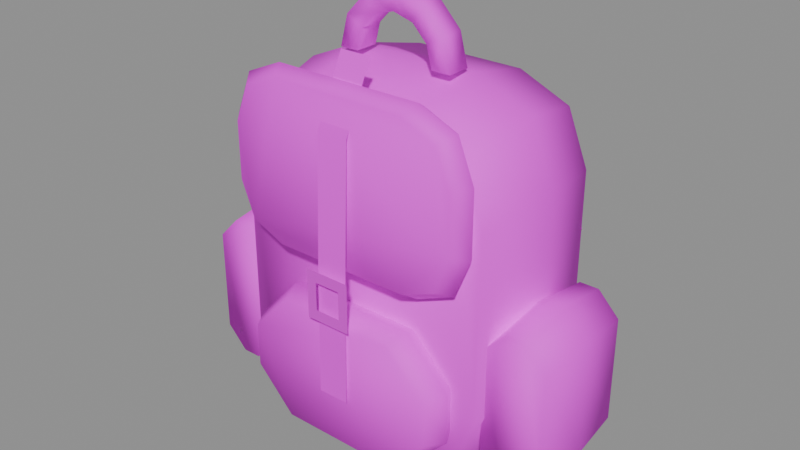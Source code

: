 # Source: prp_backpack_medium_optimized_v001.blend  (saved by Blender 5.2.45; exported with 4.5.12 LTS)
import bpy
from mathutils import Matrix  # noqa: F401  (used for matrix-valued properties, if any)

bpy.ops.wm.read_factory_settings(use_empty=True)
scene = bpy.context.scene
scene.name = 'Scene'

# ---- collections
col_prp = bpy.data.collections.new('PRP_中号黄色单扣背包_中文资产管理'); scene.collection.children.link(col_prp)
col_01 = bpy.data.collections.new('01_制作组件_已统一材质'); col_prp.children.link(col_01)
col_01.hide_render = True
col_01.hide_viewport = True
col_02 = bpy.data.collections.new('02_游戏输出_整合模型'); col_prp.children.link(col_02)
col_10 = bpy.data.collections.new('10_骨骼与动画'); col_prp.children.link(col_10)
col_80 = bpy.data.collections.new('80_挂点_交互接口'); col_prp.children.link(col_80)
col_90 = bpy.data.collections.new('90_展示环境_灯光相机'); col_prp.children.link(col_90)
col_90.hide_render = True

# ---- images (referenced by path relative to the original .blend; pixels are not part of the script)
import os
ASSET_DIR = os.environ.get("B2B_ASSET_DIR", "")  # directory of the original .blend (textures are referenced by path, not embedded)
HERE = os.path.dirname(os.path.abspath(__file__))  # packed textures are extracted next to this script under _unpacked/

def load_image(name, relpath, width, height, colorspace="sRGB"):
    """Load a texture the original file referenced (path relative to the .blend, or extracted next to this script)."""
    p = next((c for c in (os.path.join(HERE, relpath), os.path.join(ASSET_DIR, relpath)) if relpath and os.path.exists(c)), "")
    if p:
        img = bpy.data.images.load(p, check_existing=True)
        img.name = name
    else:  # same state as the original file: an image datablock whose file is absent (Cycles renders it pink)
        img = bpy.data.images.new(name, width, height)
        img.source = "FILE"
        img.filepath = "//" + (relpath or name)
    img.colorspace_settings.name = colorspace
    return img
img_10x10_512_png = load_image('设施低亮多巴胺色盘_10x10_512.png', '设施低亮多巴胺色盘_10x10_512.png', 1024, 1024, 'sRGB')

# ---- materials (node trees are filled in below, after node groups)
mat_02 = bpy.data.materials.new('02_细腻哑光_青绿大面')
mat_03 = bpy.data.materials.new('03_清漆反光_紫粉点缀')

# ---- material node trees
mat_02.use_nodes = True; mat_02.node_tree.nodes.clear()
_N = mat_02.node_tree.nodes; _L = mat_02.node_tree.links
n0 = _N.new('ShaderNodeBsdfPrincipled'); n0.name = 'Principled BSDF'; n0.location = (-200, 100)
n0.inputs[1].default_value = 0.02
n0.inputs[2].default_value = 0.72
n0.inputs[10].default_value = 0.005
n1 = _N.new('ShaderNodeOutputMaterial'); n1.name = 'Material Output'; n1.location = (200, 100)
n2 = _N.new('ShaderNodeTexImage'); n2.name = 'Image Texture'; n2.location = (0, 0)
n2.image = img_10x10_512_png
n2.interpolation = 'Closest'
n3 = _N.new('ShaderNodeUVMap'); n3.name = 'UV Map'; n3.location = (0, 0)
n3.width = 160
n3.uv_map = 'PaletteUV'
_L.new(n0.outputs[0], n1.inputs[0])
_L.new(n3.outputs[0], n2.inputs[0])
_L.new(n2.outputs[0], n0.inputs[0])
n1.is_active_output = True
mat_03.use_nodes = True; mat_03.node_tree.nodes.clear()
_N = mat_03.node_tree.nodes; _L = mat_03.node_tree.links
n0 = _N.new('ShaderNodeBsdfPrincipled'); n0.name = 'Principled BSDF'; n0.location = (-200, 100)
n0.inputs[1].default_value = 0.18
n0.inputs[2].default_value = 0.16
n0.inputs[10].default_value = 0.005
n0.inputs[19].default_value = 0.65
n1 = _N.new('ShaderNodeOutputMaterial'); n1.name = 'Material Output'; n1.location = (200, 100)
n2 = _N.new('ShaderNodeTexImage'); n2.name = 'Image Texture'; n2.location = (0, 0)
n2.image = img_10x10_512_png
n2.interpolation = 'Closest'
n3 = _N.new('ShaderNodeUVMap'); n3.name = 'UV Map'; n3.location = (0, 0)
n3.width = 160
n3.uv_map = 'PaletteUV'
_L.new(n0.outputs[0], n1.inputs[0])
_L.new(n3.outputs[0], n2.inputs[0])
_L.new(n2.outputs[0], n0.inputs[0])
n1.is_active_output = True

# ---- meshes
me_x = bpy.data.meshes.new('包体')
me_x.from_pydata([(0.2204, 0.165, 0.09885), (0.1839, 0.165, 0.1902), (0.09581, 0.165, 0.2281), (-0.09581, 0.165, 0.2281), (-0.1839, 0.165, 0.1902), (-0.2204, 0.165, 0.09885), (-0.2204, 0.165, -0.2093), (-0.1839, 0.165, -0.3007), (-0.09581, 0.165, -0.3385), (0.09581, 0.165, -0.3385), (0.1839, 0.165, -0.3007), (0.2204, 0.165, -0.2093), (0.2448, 0.03378, 0.116), (0.2043, 0.03378, 0.2175), (0.1065, 0.03378, 0.2596), (-0.1065, 0.03378, 0.2596), (-0.2043, 0.03378, 0.2175), (-0.2448, 0.03378, 0.116), (-0.2448, 0.03378, -0.2264), (-0.2043, 0.03378, -0.3279), (-0.1065, 0.03378, -0.37), (0.1065, 0.03378, -0.37), (0.2043, 0.03378, -0.3279), (0.2448, 0.03378, -0.2264), (0.2204, -0.09744, 0.09885), (0.1839, -0.09744, 0.1902), (0.09581, -0.09744, 0.2281), (-0.09581, -0.09744, 0.2281), (-0.1839, -0.09744, 0.1902), (-0.2204, -0.09744, 0.09885), (-0.2204, -0.09744, -0.2093), (-0.1839, -0.09744, -0.3007), (-0.09581, -0.09744, -0.3385), (0.09581, -0.09744, -0.3385), (0.1839, -0.09744, -0.3007), (0.2204, -0.09744, -0.2093)], [], [(0, 1, 13, 12), (1, 2, 14, 13), (2, 3, 15, 14), (3, 4, 16, 15), (4, 5, 17, 16), (5, 6, 18, 17), (6, 7, 19, 18), (7, 8, 20, 19), (8, 9, 21, 20), (9, 10, 22, 21), (10, 11, 23, 22), (11, 0, 12, 23), (12, 13, 25, 24), (13, 14, 26, 25), (14, 15, 27, 26), (15, 16, 28, 27), (16, 17, 29, 28), (17, 18, 30, 29), (18, 19, 31, 30), (19, 20, 32, 31), (20, 21, 33, 32), (21, 22, 34, 33), (22, 23, 35, 34), (23, 12, 24, 35), (11, 10, 9, 8, 7, 6, 5, 4, 3, 2, 1, 0), (24, 25, 26, 27, 28, 29, 30, 31, 32, 33, 34, 35)])
me_x.polygons.foreach_set('use_smooth', [True] * 26)
_uv = me_x.uv_layers.new(name='PaletteUV')
_uv.uv.foreach_set('vector', [0.773, 0.65, 0.75, 0.673, 0.727, 0.65, 0.75, 0.627, 0.773, 0.65, 0.75, 0.673, 0.727, 0.65, 0.75, 0.627, 0.773, 0.65, 0.75, 0.673, 0.727, 0.65, 0.75, 0.627, 0.773, 0.65, 0.75, 0.673, 0.727, 0.65, 0.75, 0.627, 0.773, 0.65, 0.75, 0.673, 0.727, 0.65, 0.75, 0.627, 0.773, 0.65, 0.75, 0.673, 0.727, 0.65, 0.75, 0.627, 0.773, 0.65, 0.75, 0.673, 0.727, 0.65, 0.75, 0.627, 0.773, 0.65, 0.75, 0.673, 0.727, 0.65, 0.75, 0.627, 0.773, 0.65, 0.75, 0.673, 0.727, 0.65, 0.75, 0.627, 0.773, 0.65, 0.75, 0.673, 0.727, 0.65, 0.75, 0.627, 0.773, 0.65, 0.75, 0.673, 0.727, 0.65, 0.75, 0.627, 0.773, 0.65, 0.75, 0.673, 0.727, 0.65, 0.75, 0.627, 0.773, 0.65, 0.75, 0.673, 0.727, 0.65, 0.75, 0.627, 0.773, 0.65, 0.75, 0.673, 0.727, 0.65, 0.75, 0.627, 0.773, 0.65, 0.75, 0.673, 0.727, 0.65, 0.75, 0.627, 0.773, 0.65, 0.75, 0.673, 0.727, 0.65, 0.75, 0.627, 0.773, 0.65, 0.75, 0.673, 0.727, 0.65, 0.75, 0.627, 0.773, 0.65, 0.75, 0.673, 0.727, 0.65, 0.75, 0.627, 0.773, 0.65, 0.75, 0.673, 0.727, 0.65, 0.75, 0.627, 0.773, 0.65, 0.75, 0.673, 0.727, 0.65, 0.75, 0.627, 0.773, 0.65, 0.75, 0.673, 0.727, 0.65, 0.75, 0.627, 0.773, 0.65, 0.75, 0.673, 0.727, 0.65, 0.75, 0.627, 0.773, 0.65, 0.75, 0.673, 0.727, 0.65, 0.75, 0.627, 0.773, 0.65, 0.75, 0.673, 0.727, 0.65, 0.75, 0.627, 0.773, 0.65, 0.7699, 0.6615, 0.7615, 0.6699, 0.75, 0.673, 0.7385, 0.6699, 0.7301, 0.6615, 0.727, 0.65, 0.7301, 0.6385, 0.7385, 0.6301, 0.75, 0.627, 0.7615, 0.6301, 0.7699, 0.6385, 0.773, 0.65, 0.7699, 0.6615, 0.7615, 0.6699, 0.75, 0.673, 0.7385, 0.6699, 0.7301, 0.6615, 0.727, 0.65, 0.7301, 0.6385, 0.7385, 0.6301, 0.75, 0.627, 0.7615, 0.6301, 0.7699, 0.6385])
me_x.materials.append(mat_02)
me_x.update()
me_x_1 = bpy.data.meshes.new('浅色前袋')
me_x_1.from_pydata([(0.1677, -0.07957, -0.1726), (0.1006, -0.07957, -0.103), (-0.1006, -0.07957, -0.103), (-0.1677, -0.07957, -0.1726), (-0.1677, -0.07957, -0.2471), (-0.1006, -0.07957, -0.3167), (0.1006, -0.07957, -0.3167), (0.1677, -0.07957, -0.2471), (0.1863, -0.1159, -0.1684), (0.1118, -0.1159, -0.09112), (-0.1118, -0.1159, -0.09112), (-0.1863, -0.1159, -0.1684), (-0.1863, -0.1159, -0.2513), (-0.1118, -0.1159, -0.3286), (0.1118, -0.1159, -0.3286), (0.1863, -0.1159, -0.2513), (0.1677, -0.1522, -0.1726), (0.1006, -0.1522, -0.103), (-0.1006, -0.1522, -0.103), (-0.1677, -0.1522, -0.1726), (-0.1677, -0.1522, -0.2471), (-0.1006, -0.1522, -0.3167), (0.1006, -0.1522, -0.3167), (0.1677, -0.1522, -0.2471)], [], [(0, 1, 9, 8), (1, 2, 10, 9), (2, 3, 11, 10), (3, 4, 12, 11), (4, 5, 13, 12), (5, 6, 14, 13), (6, 7, 15, 14), (7, 0, 8, 15), (8, 9, 17, 16), (9, 10, 18, 17), (10, 11, 19, 18), (11, 12, 20, 19), (12, 13, 21, 20), (13, 14, 22, 21), (14, 15, 23, 22), (15, 8, 16, 23), (7, 6, 5, 4, 3, 2, 1, 0), (16, 17, 18, 19, 20, 21, 22, 23)])
me_x_1.polygons.foreach_set('use_smooth', [True] * 18)
_uv = me_x_1.uv_layers.new(name='PaletteUV')
_uv.uv.foreach_set('vector', [0.873, 0.05, 0.85, 0.073, 0.827, 0.05, 0.85, 0.027, 0.873, 0.05, 0.85, 0.073, 0.827, 0.05, 0.85, 0.027, 0.873, 0.05, 0.85, 0.073, 0.827, 0.05, 0.85, 0.027, 0.873, 0.05, 0.85, 0.073, 0.827, 0.05, 0.85, 0.027, 0.873, 0.05, 0.85, 0.073, 0.827, 0.05, 0.85, 0.027, 0.873, 0.05, 0.85, 0.073, 0.827, 0.05, 0.85, 0.027, 0.873, 0.05, 0.85, 0.073, 0.827, 0.05, 0.85, 0.027, 0.873, 0.05, 0.85, 0.073, 0.827, 0.05, 0.85, 0.027, 0.873, 0.05, 0.85, 0.073, 0.827, 0.05, 0.85, 0.027, 0.873, 0.05, 0.85, 0.073, 0.827, 0.05, 0.85, 0.027, 0.873, 0.05, 0.85, 0.073, 0.827, 0.05, 0.85, 0.027, 0.873, 0.05, 0.85, 0.073, 0.827, 0.05, 0.85, 0.027, 0.873, 0.05, 0.85, 0.073, 0.827, 0.05, 0.85, 0.027, 0.873, 0.05, 0.85, 0.073, 0.827, 0.05, 0.85, 0.027, 0.873, 0.05, 0.85, 0.073, 0.827, 0.05, 0.85, 0.027, 0.873, 0.05, 0.85, 0.073, 0.827, 0.05, 0.85, 0.027, 0.873, 0.05, 0.8663, 0.06626, 0.85, 0.073, 0.8337, 0.06626, 0.827, 0.05, 0.8337, 0.03374, 0.85, 0.027, 0.8663, 0.03374, 0.873, 0.05, 0.8663, 0.06626, 0.85, 0.073, 0.8337, 0.06626, 0.827, 0.05, 0.8337, 0.03374, 0.85, 0.027, 0.8663, 0.03374])
me_x_1.materials.append(mat_02)
me_x_1.update()
me_x_2 = bpy.data.meshes.new('圆角翻盖')
me_x_2.from_pydata([(0.1964, -0.0885, 0.1632), (0.1726, -0.0885, 0.2229), (0.115, -0.0885, 0.2477), (-0.115, -0.0885, 0.2477), (-0.1726, -0.0885, 0.2229), (-0.1964, -0.0885, 0.1632), (-0.1964, -0.0885, 0.06875), (-0.1726, -0.0885, 0.009008), (-0.115, -0.0885, -0.01574), (0.115, -0.0885, -0.01574), (0.1726, -0.0885, 0.009008), (0.1964, -0.0885, 0.06875), (0.2182, -0.1136, 0.1684), (0.1917, -0.1136, 0.2348), (0.1277, -0.1136, 0.2623), (-0.1277, -0.1136, 0.2623), (-0.1917, -0.1136, 0.2348), (-0.2182, -0.1136, 0.1684), (-0.2182, -0.1136, 0.06351), (-0.1917, -0.1136, -0.002876), (-0.1277, -0.1136, -0.03037), (0.1277, -0.1136, -0.03037), (0.1917, -0.1136, -0.002876), (0.2182, -0.1136, 0.06351), (0.1964, -0.1388, 0.1632), (0.1726, -0.1388, 0.2229), (0.115, -0.1388, 0.2477), (-0.115, -0.1388, 0.2477), (-0.1726, -0.1388, 0.2229), (-0.1964, -0.1388, 0.1632), (-0.1964, -0.1388, 0.06875), (-0.1726, -0.1388, 0.009008), (-0.115, -0.1388, -0.01574), (0.115, -0.1388, -0.01574), (0.1726, -0.1388, 0.009008), (0.1964, -0.1388, 0.06875)], [], [(0, 1, 13, 12), (1, 2, 14, 13), (2, 3, 15, 14), (3, 4, 16, 15), (4, 5, 17, 16), (5, 6, 18, 17), (6, 7, 19, 18), (7, 8, 20, 19), (8, 9, 21, 20), (9, 10, 22, 21), (10, 11, 23, 22), (11, 0, 12, 23), (12, 13, 25, 24), (13, 14, 26, 25), (14, 15, 27, 26), (15, 16, 28, 27), (16, 17, 29, 28), (17, 18, 30, 29), (18, 19, 31, 30), (19, 20, 32, 31), (20, 21, 33, 32), (21, 22, 34, 33), (22, 23, 35, 34), (23, 12, 24, 35), (11, 10, 9, 8, 7, 6, 5, 4, 3, 2, 1, 0), (24, 25, 26, 27, 28, 29, 30, 31, 32, 33, 34, 35)])
me_x_2.polygons.foreach_set('use_smooth', [True] * 26)
_uv = me_x_2.uv_layers.new(name='PaletteUV')
_uv.uv.foreach_set('vector', [0.873, 0.65, 0.85, 0.673, 0.827, 0.65, 0.85, 0.627, 0.873, 0.65, 0.85, 0.673, 0.827, 0.65, 0.85, 0.627, 0.873, 0.65, 0.85, 0.673, 0.827, 0.65, 0.85, 0.627, 0.873, 0.65, 0.85, 0.673, 0.827, 0.65, 0.85, 0.627, 0.873, 0.65, 0.85, 0.673, 0.827, 0.65, 0.85, 0.627, 0.873, 0.65, 0.85, 0.673, 0.827, 0.65, 0.85, 0.627, 0.873, 0.65, 0.85, 0.673, 0.827, 0.65, 0.85, 0.627, 0.873, 0.65, 0.85, 0.673, 0.827, 0.65, 0.85, 0.627, 0.873, 0.65, 0.85, 0.673, 0.827, 0.65, 0.85, 0.627, 0.873, 0.65, 0.85, 0.673, 0.827, 0.65, 0.85, 0.627, 0.873, 0.65, 0.85, 0.673, 0.827, 0.65, 0.85, 0.627, 0.873, 0.65, 0.85, 0.673, 0.827, 0.65, 0.85, 0.627, 0.873, 0.65, 0.85, 0.673, 0.827, 0.65, 0.85, 0.627, 0.873, 0.65, 0.85, 0.673, 0.827, 0.65, 0.85, 0.627, 0.873, 0.65, 0.85, 0.673, 0.827, 0.65, 0.85, 0.627, 0.873, 0.65, 0.85, 0.673, 0.827, 0.65, 0.85, 0.627, 0.873, 0.65, 0.85, 0.673, 0.827, 0.65, 0.85, 0.627, 0.873, 0.65, 0.85, 0.673, 0.827, 0.65, 0.85, 0.627, 0.873, 0.65, 0.85, 0.673, 0.827, 0.65, 0.85, 0.627, 0.873, 0.65, 0.85, 0.673, 0.827, 0.65, 0.85, 0.627, 0.873, 0.65, 0.85, 0.673, 0.827, 0.65, 0.85, 0.627, 0.873, 0.65, 0.85, 0.673, 0.827, 0.65, 0.85, 0.627, 0.873, 0.65, 0.85, 0.673, 0.827, 0.65, 0.85, 0.627, 0.873, 0.65, 0.85, 0.673, 0.827, 0.65, 0.85, 0.627, 0.873, 0.65, 0.8699, 0.6615, 0.8615, 0.6699, 0.85, 0.673, 0.8385, 0.6699, 0.8301, 0.6615, 0.827, 0.65, 0.8301, 0.6385, 0.8385, 0.6301, 0.85, 0.627, 0.8615, 0.6301, 0.8699, 0.6385, 0.873, 0.65, 0.8699, 0.6615, 0.8615, 0.6699, 0.85, 0.673, 0.8385, 0.6699, 0.8301, 0.6615, 0.827, 0.65, 0.8301, 0.6385, 0.8385, 0.6301, 0.85, 0.627, 0.8615, 0.6301, 0.8699, 0.6385])
me_x_2.materials.append(mat_02)
me_x_2.update()
me_1 = bpy.data.meshes.new('侧袋-1')
me_1.from_pydata([(-0.2188, 0.112, -0.09327), (-0.2552, 0.112, -0.0555), (-0.2877, 0.112, -0.0555), (-0.3241, 0.112, -0.09327), (-0.3241, 0.112, -0.2712), (-0.2877, 0.112, -0.309), (-0.2552, 0.112, -0.309), (-0.2188, 0.112, -0.2712), (-0.2129, 0.01703, -0.08339), (-0.2534, 0.01703, -0.04142), (-0.2895, 0.01703, -0.04142), (-0.33, 0.01703, -0.08339), (-0.33, 0.01703, -0.2811), (-0.2895, 0.01703, -0.3231), (-0.2534, 0.01703, -0.3231), (-0.2129, 0.01703, -0.2811), (-0.2188, -0.07789, -0.09327), (-0.2552, -0.07789, -0.0555), (-0.2877, -0.07789, -0.0555), (-0.3241, -0.07789, -0.09327), (-0.3241, -0.07789, -0.2712), (-0.2877, -0.07789, -0.309), (-0.2552, -0.07789, -0.309), (-0.2188, -0.07789, -0.2712)], [], [(0, 1, 9, 8), (1, 2, 10, 9), (2, 3, 11, 10), (3, 4, 12, 11), (4, 5, 13, 12), (5, 6, 14, 13), (6, 7, 15, 14), (7, 0, 8, 15), (8, 9, 17, 16), (9, 10, 18, 17), (10, 11, 19, 18), (11, 12, 20, 19), (12, 13, 21, 20), (13, 14, 22, 21), (14, 15, 23, 22), (15, 8, 16, 23), (7, 6, 5, 4, 3, 2, 1, 0), (16, 17, 18, 19, 20, 21, 22, 23)])
me_1.polygons.foreach_set('use_smooth', [True] * 18)
_uv = me_1.uv_layers.new(name='PaletteUV')
_uv.uv.foreach_set('vector', [0.773, 0.65, 0.75, 0.673, 0.727, 0.65, 0.75, 0.627, 0.773, 0.65, 0.75, 0.673, 0.727, 0.65, 0.75, 0.627, 0.773, 0.65, 0.75, 0.673, 0.727, 0.65, 0.75, 0.627, 0.773, 0.65, 0.75, 0.673, 0.727, 0.65, 0.75, 0.627, 0.773, 0.65, 0.75, 0.673, 0.727, 0.65, 0.75, 0.627, 0.773, 0.65, 0.75, 0.673, 0.727, 0.65, 0.75, 0.627, 0.773, 0.65, 0.75, 0.673, 0.727, 0.65, 0.75, 0.627, 0.773, 0.65, 0.75, 0.673, 0.727, 0.65, 0.75, 0.627, 0.773, 0.65, 0.75, 0.673, 0.727, 0.65, 0.75, 0.627, 0.773, 0.65, 0.75, 0.673, 0.727, 0.65, 0.75, 0.627, 0.773, 0.65, 0.75, 0.673, 0.727, 0.65, 0.75, 0.627, 0.773, 0.65, 0.75, 0.673, 0.727, 0.65, 0.75, 0.627, 0.773, 0.65, 0.75, 0.673, 0.727, 0.65, 0.75, 0.627, 0.773, 0.65, 0.75, 0.673, 0.727, 0.65, 0.75, 0.627, 0.773, 0.65, 0.75, 0.673, 0.727, 0.65, 0.75, 0.627, 0.773, 0.65, 0.75, 0.673, 0.727, 0.65, 0.75, 0.627, 0.773, 0.65, 0.7663, 0.6663, 0.75, 0.673, 0.7337, 0.6663, 0.727, 0.65, 0.7337, 0.6337, 0.75, 0.627, 0.7663, 0.6337, 0.773, 0.65, 0.7663, 0.6663, 0.75, 0.673, 0.7337, 0.6663, 0.727, 0.65, 0.7337, 0.6337, 0.75, 0.627, 0.7663, 0.6337])
me_1.materials.append(mat_02)
me_1.update()
me_1_1 = bpy.data.meshes.new('侧袋1')
me_1_1.from_pydata([(0.3241, 0.112, -0.09327), (0.2877, 0.112, -0.0555), (0.2552, 0.112, -0.0555), (0.2188, 0.112, -0.09327), (0.2188, 0.112, -0.2712), (0.2552, 0.112, -0.309), (0.2877, 0.112, -0.309), (0.3241, 0.112, -0.2712), (0.33, 0.01703, -0.08339), (0.2895, 0.01703, -0.04142), (0.2534, 0.01703, -0.04142), (0.2129, 0.01703, -0.08339), (0.2129, 0.01703, -0.2811), (0.2534, 0.01703, -0.3231), (0.2895, 0.01703, -0.3231), (0.33, 0.01703, -0.2811), (0.3241, -0.07789, -0.09327), (0.2877, -0.07789, -0.0555), (0.2552, -0.07789, -0.0555), (0.2188, -0.07789, -0.09327), (0.2188, -0.07789, -0.2712), (0.2552, -0.07789, -0.309), (0.2877, -0.07789, -0.309), (0.3241, -0.07789, -0.2712)], [], [(0, 1, 9, 8), (1, 2, 10, 9), (2, 3, 11, 10), (3, 4, 12, 11), (4, 5, 13, 12), (5, 6, 14, 13), (6, 7, 15, 14), (7, 0, 8, 15), (8, 9, 17, 16), (9, 10, 18, 17), (10, 11, 19, 18), (11, 12, 20, 19), (12, 13, 21, 20), (13, 14, 22, 21), (14, 15, 23, 22), (15, 8, 16, 23), (7, 6, 5, 4, 3, 2, 1, 0), (16, 17, 18, 19, 20, 21, 22, 23)])
me_1_1.polygons.foreach_set('use_smooth', [True] * 18)
_uv = me_1_1.uv_layers.new(name='PaletteUV')
_uv.uv.foreach_set('vector', [0.773, 0.65, 0.75, 0.673, 0.727, 0.65, 0.75, 0.627, 0.773, 0.65, 0.75, 0.673, 0.727, 0.65, 0.75, 0.627, 0.773, 0.65, 0.75, 0.673, 0.727, 0.65, 0.75, 0.627, 0.773, 0.65, 0.75, 0.673, 0.727, 0.65, 0.75, 0.627, 0.773, 0.65, 0.75, 0.673, 0.727, 0.65, 0.75, 0.627, 0.773, 0.65, 0.75, 0.673, 0.727, 0.65, 0.75, 0.627, 0.773, 0.65, 0.75, 0.673, 0.727, 0.65, 0.75, 0.627, 0.773, 0.65, 0.75, 0.673, 0.727, 0.65, 0.75, 0.627, 0.773, 0.65, 0.75, 0.673, 0.727, 0.65, 0.75, 0.627, 0.773, 0.65, 0.75, 0.673, 0.727, 0.65, 0.75, 0.627, 0.773, 0.65, 0.75, 0.673, 0.727, 0.65, 0.75, 0.627, 0.773, 0.65, 0.75, 0.673, 0.727, 0.65, 0.75, 0.627, 0.773, 0.65, 0.75, 0.673, 0.727, 0.65, 0.75, 0.627, 0.773, 0.65, 0.75, 0.673, 0.727, 0.65, 0.75, 0.627, 0.773, 0.65, 0.75, 0.673, 0.727, 0.65, 0.75, 0.627, 0.773, 0.65, 0.75, 0.673, 0.727, 0.65, 0.75, 0.627, 0.773, 0.65, 0.7663, 0.6663, 0.75, 0.673, 0.7337, 0.6663, 0.727, 0.65, 0.7337, 0.6337, 0.75, 0.627, 0.7663, 0.6337, 0.773, 0.65, 0.7663, 0.6663, 0.75, 0.673, 0.7337, 0.6663, 0.727, 0.65, 0.7337, 0.6337, 0.75, 0.627, 0.7663, 0.6337])
me_1_1.materials.append(mat_02)
me_1_1.update()
me_0 = bpy.data.meshes.new('前盖扣带0')
me_0.from_pydata([(-0.02661, -0.09353, 0.2982), (0.02661, -0.09353, 0.2982), (-0.02661, -0.1449, 0.1933), (0.02661, -0.1449, 0.1933), (-0.02661, -0.1549, -0.0497), (0.02661, -0.1549, -0.0497), (-0.02661, -0.1583, -0.2319), (0.02661, -0.1583, -0.2319)], [], [(0, 2, 3, 1), (2, 4, 5, 3), (4, 6, 7, 5)])
me_0.polygons.foreach_set('use_smooth', [True] * 3)
_uv = me_0.uv_layers.new(name='PaletteUV')
_uv.uv.foreach_set('vector', [0.773, 0.75, 0.75, 0.727, 0.727, 0.75, 0.75, 0.773, 0.773, 0.75, 0.75, 0.727, 0.727, 0.75, 0.75, 0.773, 0.773, 0.75, 0.75, 0.727, 0.727, 0.75, 0.75, 0.773])
me_0.materials.append(mat_02)
me_0.update()
me_0_1 = bpy.data.meshes.new('前盖扣0')
me_0_1.from_pydata([(-0.03885, -0.165, -0.1011), (0.03885, -0.165, -0.1011), (0.03885, -0.165, -0.01822), (-0.03885, -0.165, -0.01822), (-0.02176, -0.165, -0.08284), (0.02176, -0.165, -0.08284), (0.02176, -0.165, -0.03645), (-0.02176, -0.165, -0.03645)], [], [(0, 1, 5, 4), (1, 2, 6, 5), (2, 3, 7, 6), (3, 0, 4, 7)])
me_0_1.polygons.foreach_set('use_smooth', [True] * 4)
_uv = me_0_1.uv_layers.new(name='PaletteUV')
_uv.uv.foreach_set('vector', [0.873, 0.05, 0.85, 0.073, 0.827, 0.05, 0.85, 0.027, 0.873, 0.05, 0.85, 0.073, 0.827, 0.05, 0.85, 0.027, 0.873, 0.05, 0.85, 0.073, 0.827, 0.05, 0.85, 0.027, 0.873, 0.05, 0.85, 0.073, 0.827, 0.05, 0.85, 0.027])
me_0_1.materials.append(mat_03)
me_0_1.update()
me_x_3 = bpy.data.meshes.new('顶部提手')
me_x_3.from_pydata([(0.1001, 0.02596, 0.2662), (0.06813, 0.02596, 0.2662), (0.06813, -0.01424, 0.2662), (0.1001, -0.01424, 0.2662), (0.08666, 0.02596, 0.3181), (0.059, 0.02596, 0.3015), (0.059, -0.01424, 0.3015), (0.08666, -0.01424, 0.3181), (0.05003, 0.02596, 0.3561), (0.03406, 0.02596, 0.3274), (0.03406, -0.01424, 0.3274), (0.05003, -0.01424, 0.3561), (6.127e-18, 0.02596, 0.37), (4.172e-18, 0.02596, 0.3369), (4.172e-18, -0.01424, 0.3369), (6.127e-18, -0.01424, 0.37), (-0.05003, 0.02596, 0.3561), (-0.03406, 0.02596, 0.3274), (-0.03406, -0.01424, 0.3274), (-0.05003, -0.01424, 0.3561), (-0.08666, 0.02596, 0.3181), (-0.059, 0.02596, 0.3015), (-0.059, -0.01424, 0.3015), (-0.08666, -0.01424, 0.3181), (-0.1001, 0.02596, 0.2662), (-0.06813, 0.02596, 0.2662), (-0.06813, -0.01424, 0.2662), (-0.1001, -0.01424, 0.2662)], [], [(0, 1, 5, 4), (1, 2, 6, 5), (2, 3, 7, 6), (3, 0, 4, 7), (4, 5, 9, 8), (5, 6, 10, 9), (6, 7, 11, 10), (7, 4, 8, 11), (8, 9, 13, 12), (9, 10, 14, 13), (10, 11, 15, 14), (11, 8, 12, 15), (12, 13, 17, 16), (13, 14, 18, 17), (14, 15, 19, 18), (15, 12, 16, 19), (16, 17, 21, 20), (17, 18, 22, 21), (18, 19, 23, 22), (19, 16, 20, 23), (20, 21, 25, 24), (21, 22, 26, 25), (22, 23, 27, 26), (23, 20, 24, 27), (3, 2, 1, 0), (24, 25, 26, 27)])
me_x_3.polygons.foreach_set('use_smooth', [True] * 26)
_uv = me_x_3.uv_layers.new(name='PaletteUV')
_uv.uv.foreach_set('vector', [0.773, 0.75, 0.75, 0.773, 0.727, 0.75, 0.75, 0.727, 0.773, 0.75, 0.75, 0.773, 0.727, 0.75, 0.75, 0.727, 0.773, 0.75, 0.75, 0.773, 0.727, 0.75, 0.75, 0.727, 0.773, 0.75, 0.75, 0.773, 0.727, 0.75, 0.75, 0.727, 0.773, 0.75, 0.75, 0.773, 0.727, 0.75, 0.75, 0.727, 0.773, 0.75, 0.75, 0.773, 0.727, 0.75, 0.75, 0.727, 0.773, 0.75, 0.75, 0.773, 0.727, 0.75, 0.75, 0.727, 0.773, 0.75, 0.75, 0.773, 0.727, 0.75, 0.75, 0.727, 0.773, 0.75, 0.75, 0.773, 0.727, 0.75, 0.75, 0.727, 0.773, 0.75, 0.75, 0.773, 0.727, 0.75, 0.75, 0.727, 0.773, 0.75, 0.75, 0.773, 0.727, 0.75, 0.75, 0.727, 0.773, 0.75, 0.75, 0.773, 0.727, 0.75, 0.75, 0.727, 0.773, 0.75, 0.75, 0.773, 0.727, 0.75, 0.75, 0.727, 0.773, 0.75, 0.75, 0.773, 0.727, 0.75, 0.75, 0.727, 0.773, 0.75, 0.75, 0.773, 0.727, 0.75, 0.75, 0.727, 0.773, 0.75, 0.75, 0.773, 0.727, 0.75, 0.75, 0.727, 0.773, 0.75, 0.75, 0.773, 0.727, 0.75, 0.75, 0.727, 0.773, 0.75, 0.75, 0.773, 0.727, 0.75, 0.75, 0.727, 0.773, 0.75, 0.75, 0.773, 0.727, 0.75, 0.75, 0.727, 0.773, 0.75, 0.75, 0.773, 0.727, 0.75, 0.75, 0.727, 0.773, 0.75, 0.75, 0.773, 0.727, 0.75, 0.75, 0.727, 0.773, 0.75, 0.75, 0.773, 0.727, 0.75, 0.75, 0.727, 0.773, 0.75, 0.75, 0.773, 0.727, 0.75, 0.75, 0.727, 0.773, 0.75, 0.75, 0.773, 0.727, 0.75, 0.75, 0.727, 0.773, 0.75, 0.75, 0.773, 0.727, 0.75, 0.75, 0.727, 0.773, 0.75, 0.75, 0.773, 0.727, 0.75, 0.75, 0.727])
me_x_3.materials.append(mat_02)
me_x_3.update()

# ---- objects
ob_prp_backpack_medium = bpy.data.objects.new('prp_backpack_medium_包体', me_x)
ob_prp_backpack_medium_1 = bpy.data.objects.new('prp_backpack_medium_浅色前袋', me_x_1)
ob_prp_backpack_medium_2 = bpy.data.objects.new('prp_backpack_medium_圆角翻盖', me_x_2)
ob_prp_backpack_medium____1 = bpy.data.objects.new('prp_backpack_medium_侧袋-1', me_1)
ob_prp_backpack_medium___1 = bpy.data.objects.new('prp_backpack_medium_侧袋1', me_1_1)
ob_prp_backpack_medium_____0 = bpy.data.objects.new('prp_backpack_medium_前盖扣带0', me_0)
ob_prp_backpack_medium____0 = bpy.data.objects.new('prp_backpack_medium_前盖扣0', me_0_1)
ob_prp_backpack_medium_3 = bpy.data.objects.new('prp_backpack_medium_顶部提手', me_x_3)
ob_itemroot = bpy.data.objects.new('ItemRoot', None)

# ---- transforms, parenting, visibility, modifiers, constraints
ob_prp_backpack_medium.parent = ob_itemroot
ob_prp_backpack_medium.location = (0.0, 0.0, 0.0)
ob_prp_backpack_medium_1.parent = ob_itemroot
ob_prp_backpack_medium_1.location = (0.0, 0.0, 0.0)
ob_prp_backpack_medium_2.parent = ob_itemroot
ob_prp_backpack_medium_2.location = (0.0, 0.0, 0.0)
ob_prp_backpack_medium____1.parent = ob_itemroot
ob_prp_backpack_medium____1.location = (0.0, 0.0, 0.0)
ob_prp_backpack_medium___1.parent = ob_itemroot
ob_prp_backpack_medium___1.location = (0.0, 0.0, 0.0)
ob_prp_backpack_medium_____0.parent = ob_itemroot
ob_prp_backpack_medium_____0.location = (0.0, 0.0, 0.0)
ob_prp_backpack_medium____0.parent = ob_itemroot
ob_prp_backpack_medium____0.location = (0.0, 0.0, 0.0)
ob_prp_backpack_medium_3.parent = ob_itemroot
ob_prp_backpack_medium_3.location = (0.0, 0.0, 0.0)
ob_itemroot.location = (0.0, 0.0, 0.0)

# ---- collection membership
col_02.objects.link(ob_prp_backpack_medium)
col_02.objects.link(ob_prp_backpack_medium_1)
col_02.objects.link(ob_prp_backpack_medium_2)
col_02.objects.link(ob_prp_backpack_medium____1)
col_02.objects.link(ob_prp_backpack_medium___1)
col_02.objects.link(ob_prp_backpack_medium_____0)
col_02.objects.link(ob_prp_backpack_medium____0)
col_02.objects.link(ob_prp_backpack_medium_3)
col_80.objects.link(ob_itemroot)

# ---- scene / render settings (as saved in the file)
scene.frame_start = 1; scene.frame_end = 250; scene.frame_set(1)
scene.render.engine = 'BLENDER_EEVEE_NEXT'
scene.render.bake_bias = 0.0
scene.render.bake_samples = 0
scene.render.compositor_device = 'GPU'
scene.eevee.use_volume_custom_range = False
scene.eevee.fast_gi_thickness_near = 0.1
scene.eevee.fast_gi_thickness_far = 0.0
scene.eevee.ray_tracing_options.screen_trace_thickness = 0.1
bpy.context.view_layer.update()

# ---- added for rendering (the .blend has no active camera and no usable light): camera, sun + grey world if the file has none
cam_auto = bpy.data.cameras.new('AutoCamera')
cam_auto.lens = 50.0
cam_auto.sensor_width = 36.0
cam_auto.clip_end = 1000.0
ob_auto_camera = bpy.data.objects.new('AutoCamera', cam_auto)
scene.collection.objects.link(ob_auto_camera)
ob_auto_camera.location = (0.966893, -1.16027, 0.773514)
ob_auto_camera.rotation_euler = (1.09748, -7.21219e-08, 0.694738)
scene.camera = ob_auto_camera
light_auto_sun = bpy.data.lights.new('AutoSun', 'SUN')
light_auto_sun.energy = 3.0
light_auto_sun.angle = 0.0523599
ob_auto_sun = bpy.data.objects.new('AutoSun', light_auto_sun)
scene.collection.objects.link(ob_auto_sun)
ob_auto_sun.rotation_euler = (0.872665, 0.174533, 0.523599)
if scene.world is None:
    world_auto = bpy.data.worlds.new('AutoWorld')
    world_auto.color = (0.3, 0.3, 0.3)
    scene.world = world_auto
bpy.context.view_layer.update()
